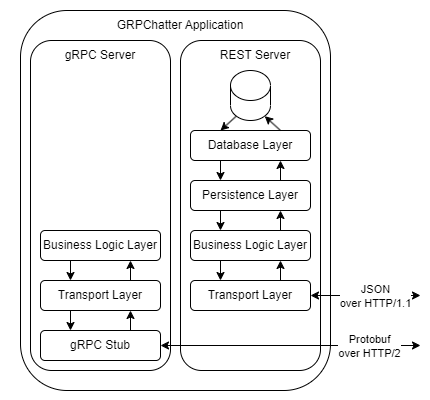

The diagram above was exported from draw.io. Its source (the exported page's mxGraphModel, read from the mxfile embedded in the PNG):
<mxGraphModel dx="1050" dy="574" grid="1" gridSize="10" guides="1" tooltips="1" connect="1" arrows="1" fold="1" page="1" pageScale="1" pageWidth="430" pageHeight="400" math="0" shadow="0">
  <root>
    <mxCell id="0" />
    <mxCell id="1" parent="0" />
    <mxCell id="Svko26ILU8wA0CQoL_6D-1" value="" style="rounded=1;whiteSpace=wrap;html=1;" parent="1" vertex="1">
      <mxGeometry x="20" y="10" width="310" height="380" as="geometry" />
    </mxCell>
    <mxCell id="Svko26ILU8wA0CQoL_6D-26" value="GRPChatter Application" style="text;html=1;strokeColor=none;fillColor=none;align=center;verticalAlign=middle;whiteSpace=wrap;rounded=0;" parent="1" vertex="1">
      <mxGeometry x="100" y="10" width="160" height="30" as="geometry" />
    </mxCell>
    <mxCell id="3FwxkDxAXjLyrp6D3FdZ-9" value="" style="rounded=1;whiteSpace=wrap;html=1;" parent="1" vertex="1">
      <mxGeometry x="30" y="40" width="140" height="330" as="geometry" />
    </mxCell>
    <mxCell id="3FwxkDxAXjLyrp6D3FdZ-10" value="" style="rounded=1;whiteSpace=wrap;html=1;" parent="1" vertex="1">
      <mxGeometry x="180" y="40" width="140" height="330" as="geometry" />
    </mxCell>
    <mxCell id="3FwxkDxAXjLyrp6D3FdZ-11" value="gRPC Stub" style="rounded=1;whiteSpace=wrap;html=1;" parent="1" vertex="1">
      <mxGeometry x="40" y="330" width="120" height="30" as="geometry" />
    </mxCell>
    <mxCell id="3FwxkDxAXjLyrp6D3FdZ-12" value="gRPC Server" style="text;html=1;strokeColor=none;fillColor=none;align=center;verticalAlign=middle;whiteSpace=wrap;rounded=0;" parent="1" vertex="1">
      <mxGeometry x="40" y="40" width="120" height="30" as="geometry" />
    </mxCell>
    <mxCell id="3FwxkDxAXjLyrp6D3FdZ-13" value="REST Server" style="text;html=1;strokeColor=none;fillColor=none;align=center;verticalAlign=middle;whiteSpace=wrap;rounded=0;" parent="1" vertex="1">
      <mxGeometry x="200" y="40" width="110" height="30" as="geometry" />
    </mxCell>
    <mxCell id="3FwxkDxAXjLyrp6D3FdZ-15" value="Transport Layer" style="rounded=1;whiteSpace=wrap;html=1;" parent="1" vertex="1">
      <mxGeometry x="190" y="280" width="120" height="30" as="geometry" />
    </mxCell>
    <mxCell id="3FwxkDxAXjLyrp6D3FdZ-22" value="" style="endArrow=classic;startArrow=classic;html=1;rounded=0;exitX=1;exitY=0.5;exitDx=0;exitDy=0;" parent="1" source="3FwxkDxAXjLyrp6D3FdZ-11" edge="1">
      <mxGeometry width="50" height="50" relative="1" as="geometry">
        <mxPoint x="290" y="250" as="sourcePoint" />
        <mxPoint x="420" y="345" as="targetPoint" />
      </mxGeometry>
    </mxCell>
    <mxCell id="3FwxkDxAXjLyrp6D3FdZ-34" value="Protobuf&lt;br&gt;over HTTP/2" style="edgeLabel;html=1;align=center;verticalAlign=middle;resizable=0;points=[];" parent="3FwxkDxAXjLyrp6D3FdZ-22" vertex="1" connectable="0">
      <mxGeometry x="0.5348" relative="1" as="geometry">
        <mxPoint x="8" as="offset" />
      </mxGeometry>
    </mxCell>
    <mxCell id="3FwxkDxAXjLyrp6D3FdZ-26" value="" style="endArrow=classic;startArrow=classic;html=1;rounded=0;exitX=1;exitY=0.5;exitDx=0;exitDy=0;" parent="1" source="3FwxkDxAXjLyrp6D3FdZ-15" edge="1">
      <mxGeometry width="50" height="50" relative="1" as="geometry">
        <mxPoint x="290" y="190" as="sourcePoint" />
        <mxPoint x="420" y="295" as="targetPoint" />
      </mxGeometry>
    </mxCell>
    <mxCell id="3FwxkDxAXjLyrp6D3FdZ-33" value="JSON&lt;br&gt;over HTTP/1.1" style="edgeLabel;html=1;align=center;verticalAlign=middle;resizable=0;points=[];" parent="3FwxkDxAXjLyrp6D3FdZ-26" vertex="1" connectable="0">
      <mxGeometry x="0.0907" y="1" relative="1" as="geometry">
        <mxPoint x="4" y="1" as="offset" />
      </mxGeometry>
    </mxCell>
    <mxCell id="ss6kgwCv2GMWRtF0uZMK-1" value="Business Logic Layer" style="rounded=1;whiteSpace=wrap;html=1;" vertex="1" parent="1">
      <mxGeometry x="190" y="230" width="120" height="30" as="geometry" />
    </mxCell>
    <mxCell id="ss6kgwCv2GMWRtF0uZMK-2" value="Transport Layer" style="rounded=1;whiteSpace=wrap;html=1;" vertex="1" parent="1">
      <mxGeometry x="40" y="280" width="120" height="30" as="geometry" />
    </mxCell>
    <mxCell id="ss6kgwCv2GMWRtF0uZMK-3" value="Business Logic Layer" style="rounded=1;whiteSpace=wrap;html=1;" vertex="1" parent="1">
      <mxGeometry x="40" y="230" width="120" height="30" as="geometry" />
    </mxCell>
    <mxCell id="ss6kgwCv2GMWRtF0uZMK-4" value="Persistence Layer" style="rounded=1;whiteSpace=wrap;html=1;" vertex="1" parent="1">
      <mxGeometry x="190" y="180" width="120" height="30" as="geometry" />
    </mxCell>
    <mxCell id="ss6kgwCv2GMWRtF0uZMK-6" value="Database Layer" style="rounded=1;whiteSpace=wrap;html=1;" vertex="1" parent="1">
      <mxGeometry x="190" y="130" width="120" height="30" as="geometry" />
    </mxCell>
    <mxCell id="ss6kgwCv2GMWRtF0uZMK-10" value="" style="endArrow=classic;html=1;rounded=0;exitX=0.75;exitY=0;exitDx=0;exitDy=0;entryX=0.75;entryY=1;entryDx=0;entryDy=0;" edge="1" parent="1" source="3FwxkDxAXjLyrp6D3FdZ-11" target="ss6kgwCv2GMWRtF0uZMK-2">
      <mxGeometry width="50" height="50" relative="1" as="geometry">
        <mxPoint x="140" y="220" as="sourcePoint" />
        <mxPoint x="190" y="170" as="targetPoint" />
      </mxGeometry>
    </mxCell>
    <mxCell id="ss6kgwCv2GMWRtF0uZMK-11" value="" style="endArrow=classic;html=1;rounded=0;exitX=0.75;exitY=0;exitDx=0;exitDy=0;entryX=0.75;entryY=1;entryDx=0;entryDy=0;" edge="1" parent="1" source="ss6kgwCv2GMWRtF0uZMK-2" target="ss6kgwCv2GMWRtF0uZMK-3">
      <mxGeometry width="50" height="50" relative="1" as="geometry">
        <mxPoint x="200" y="230" as="sourcePoint" />
        <mxPoint x="250" y="180" as="targetPoint" />
      </mxGeometry>
    </mxCell>
    <mxCell id="ss6kgwCv2GMWRtF0uZMK-12" value="" style="endArrow=classic;html=1;rounded=0;exitX=0.25;exitY=1;exitDx=0;exitDy=0;entryX=0.25;entryY=0;entryDx=0;entryDy=0;" edge="1" parent="1" source="ss6kgwCv2GMWRtF0uZMK-3" target="ss6kgwCv2GMWRtF0uZMK-2">
      <mxGeometry width="50" height="50" relative="1" as="geometry">
        <mxPoint x="170" y="230" as="sourcePoint" />
        <mxPoint x="220" y="180" as="targetPoint" />
      </mxGeometry>
    </mxCell>
    <mxCell id="ss6kgwCv2GMWRtF0uZMK-20" value="" style="shape=cylinder3;whiteSpace=wrap;html=1;boundedLbl=1;backgroundOutline=1;size=15;" vertex="1" parent="1">
      <mxGeometry x="230" y="70" width="40" height="50" as="geometry" />
    </mxCell>
    <mxCell id="ss6kgwCv2GMWRtF0uZMK-21" value="" style="endArrow=classic;html=1;rounded=0;exitX=0.25;exitY=1;exitDx=0;exitDy=0;entryX=0.25;entryY=0;entryDx=0;entryDy=0;" edge="1" parent="1" source="ss6kgwCv2GMWRtF0uZMK-2" target="3FwxkDxAXjLyrp6D3FdZ-11">
      <mxGeometry width="50" height="50" relative="1" as="geometry">
        <mxPoint x="20" y="330" as="sourcePoint" />
        <mxPoint x="70" y="280" as="targetPoint" />
      </mxGeometry>
    </mxCell>
    <mxCell id="ss6kgwCv2GMWRtF0uZMK-22" value="" style="endArrow=classic;html=1;rounded=0;exitX=0.75;exitY=0;exitDx=0;exitDy=0;entryX=0.75;entryY=1;entryDx=0;entryDy=0;" edge="1" parent="1" source="3FwxkDxAXjLyrp6D3FdZ-15" target="ss6kgwCv2GMWRtF0uZMK-1">
      <mxGeometry width="50" height="50" relative="1" as="geometry">
        <mxPoint x="250" y="290" as="sourcePoint" />
        <mxPoint x="300" y="240" as="targetPoint" />
      </mxGeometry>
    </mxCell>
    <mxCell id="ss6kgwCv2GMWRtF0uZMK-23" value="" style="endArrow=classic;html=1;rounded=0;exitX=0.75;exitY=0;exitDx=0;exitDy=0;entryX=0.75;entryY=1;entryDx=0;entryDy=0;" edge="1" parent="1">
      <mxGeometry width="50" height="50" relative="1" as="geometry">
        <mxPoint x="280" y="230" as="sourcePoint" />
        <mxPoint x="280" y="210" as="targetPoint" />
      </mxGeometry>
    </mxCell>
    <mxCell id="ss6kgwCv2GMWRtF0uZMK-24" value="" style="endArrow=classic;html=1;rounded=0;exitX=0.75;exitY=0;exitDx=0;exitDy=0;entryX=0.75;entryY=1;entryDx=0;entryDy=0;" edge="1" parent="1">
      <mxGeometry width="50" height="50" relative="1" as="geometry">
        <mxPoint x="280" y="180" as="sourcePoint" />
        <mxPoint x="280" y="160" as="targetPoint" />
      </mxGeometry>
    </mxCell>
    <mxCell id="ss6kgwCv2GMWRtF0uZMK-25" value="" style="endArrow=classic;html=1;rounded=0;exitX=0.25;exitY=1;exitDx=0;exitDy=0;entryX=0.25;entryY=0;entryDx=0;entryDy=0;" edge="1" parent="1" source="ss6kgwCv2GMWRtF0uZMK-1" target="3FwxkDxAXjLyrp6D3FdZ-15">
      <mxGeometry width="50" height="50" relative="1" as="geometry">
        <mxPoint x="250" y="290" as="sourcePoint" />
        <mxPoint x="300" y="240" as="targetPoint" />
      </mxGeometry>
    </mxCell>
    <mxCell id="ss6kgwCv2GMWRtF0uZMK-26" value="" style="endArrow=classic;html=1;rounded=0;exitX=0.25;exitY=1;exitDx=0;exitDy=0;entryX=0.25;entryY=0;entryDx=0;entryDy=0;" edge="1" parent="1">
      <mxGeometry width="50" height="50" relative="1" as="geometry">
        <mxPoint x="220" y="210" as="sourcePoint" />
        <mxPoint x="220" y="230" as="targetPoint" />
      </mxGeometry>
    </mxCell>
    <mxCell id="ss6kgwCv2GMWRtF0uZMK-27" value="" style="endArrow=classic;html=1;rounded=0;exitX=0.25;exitY=1;exitDx=0;exitDy=0;entryX=0.25;entryY=0;entryDx=0;entryDy=0;" edge="1" parent="1">
      <mxGeometry width="50" height="50" relative="1" as="geometry">
        <mxPoint x="220" y="160" as="sourcePoint" />
        <mxPoint x="220" y="180" as="targetPoint" />
      </mxGeometry>
    </mxCell>
    <mxCell id="ss6kgwCv2GMWRtF0uZMK-28" value="" style="endArrow=classic;html=1;rounded=0;exitX=0.75;exitY=0;exitDx=0;exitDy=0;entryX=0.855;entryY=1;entryDx=0;entryDy=-4.35;entryPerimeter=0;" edge="1" parent="1" source="ss6kgwCv2GMWRtF0uZMK-6" target="ss6kgwCv2GMWRtF0uZMK-20">
      <mxGeometry width="50" height="50" relative="1" as="geometry">
        <mxPoint x="300" y="100" as="sourcePoint" />
        <mxPoint x="300" y="120" as="targetPoint" />
      </mxGeometry>
    </mxCell>
    <mxCell id="ss6kgwCv2GMWRtF0uZMK-29" value="" style="endArrow=classic;html=1;rounded=0;exitX=0.145;exitY=1;exitDx=0;exitDy=-4.35;entryX=0.25;entryY=0;entryDx=0;entryDy=0;exitPerimeter=0;" edge="1" parent="1" source="ss6kgwCv2GMWRtF0uZMK-20" target="ss6kgwCv2GMWRtF0uZMK-6">
      <mxGeometry width="50" height="50" relative="1" as="geometry">
        <mxPoint x="240" y="120" as="sourcePoint" />
        <mxPoint x="240" y="140" as="targetPoint" />
      </mxGeometry>
    </mxCell>
  </root>
</mxGraphModel>